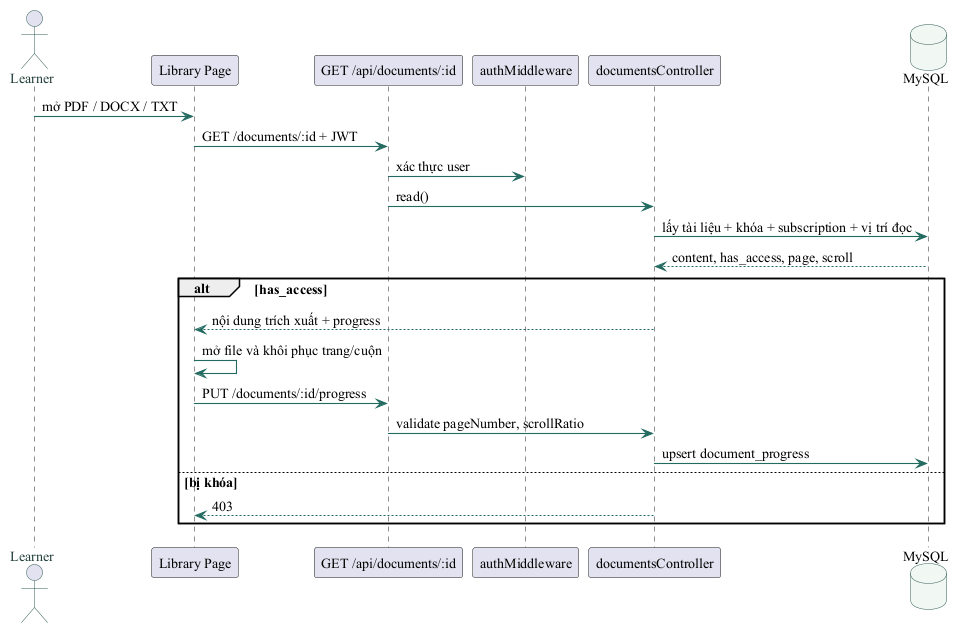

The diagram above was rendered by PlantUML. Its source (embedded in the PNG):
@startuml
skinparam backgroundColor #FFFFFF
skinparam defaultFontName "Times New Roman"
skinparam defaultFontSize 14
skinparam shadowing false
skinparam ArrowColor #236B61
skinparam ArrowThickness 1.1
skinparam BorderColor #315C55
skinparam ActorBorderColor #315C55
skinparam ActorFontColor #203D39
skinparam UsecaseBorderColor #315C55
skinparam UsecaseBackgroundColor #F1F7F3
skinparam ComponentBorderColor #315C55
skinparam ComponentBackgroundColor #F1F7F3
skinparam ClassBorderColor #315C55
skinparam ClassBackgroundColor #F8FAF8
skinparam DatabaseBorderColor #315C55
skinparam DatabaseBackgroundColor #F1F7F3
skinparam linetype ortho
actor Learner
participant "Library Page" as UI
participant "GET /api/documents/:id" as API
participant authMiddleware as Auth
participant documentsController as C
database MySQL as DB
Learner -> UI : mở PDF / DOCX / TXT
UI -> API : GET /documents/:id + JWT
API -> Auth : xác thực user
API -> C : read()
C -> DB : lấy tài liệu + khóa + subscription + vị trí đọc
DB --> C : content, has_access, page, scroll
alt has_access
  C --> UI : nội dung trích xuất + progress
  UI -> UI : mở file và khôi phục trang/cuộn
  UI -> API : PUT /documents/:id/progress
  API -> C : validate pageNumber, scrollRatio
  C -> DB : upsert document_progress
else bị khóa
  C --> UI : 403
end
@enduml